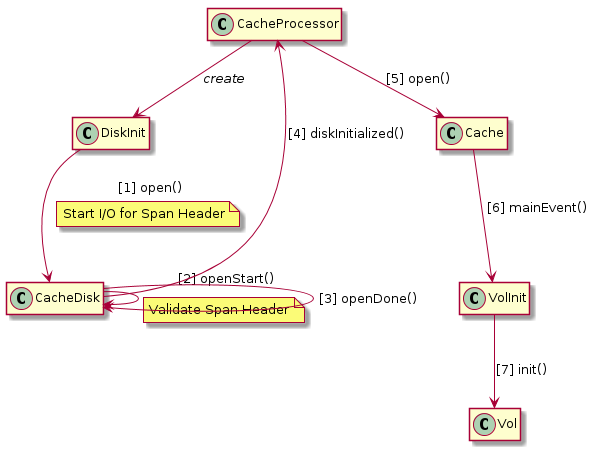

The diagram above was rendered by PlantUML. Its source (embedded in the PNG):
@startuml

hide empty members
hide empty methods
skinparam defaultTextAlignment left

class CacheProcessor
class DiskInit
class CacheDisk
class VolInit
class Vol

CacheProcessor --> DiskInit : //create//
DiskInit --> CacheDisk : [1] open()
note on link : Start I/O for Span Header
CacheDisk --> CacheDisk : [2] openStart()
note on link : Validate Span Header
CacheDisk -d-> CacheDisk : [3] openDone()
CacheDisk --> CacheProcessor : [4] diskInitialized()

CacheProcessor --> Cache : [5] open()
Cache --> VolInit : [6] mainEvent()
VolInit --> Vol : [7] init()

@enduml